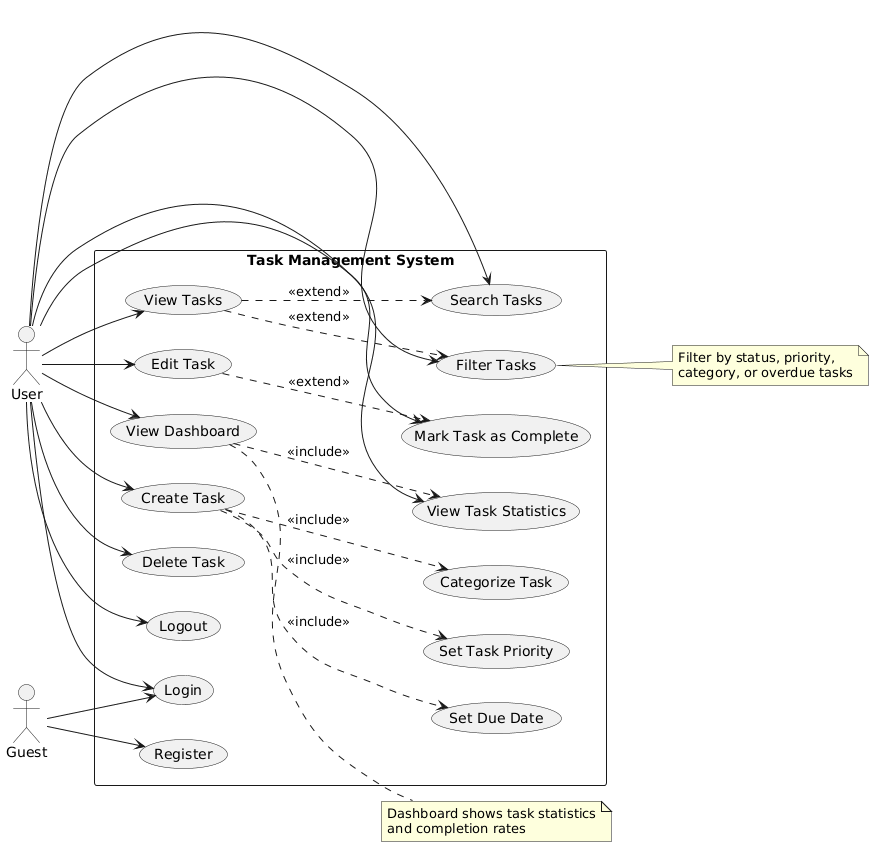

The diagram above was rendered by PlantUML. Its source (embedded in the PNG):
@startuml
left to right direction
skinparam packageStyle rectangle

actor "User" as user
actor "Guest" as guest

rectangle "Task Management System" {
  usecase "Register" as UC1
  usecase "Login" as UC2
  usecase "Logout" as UC3
  usecase "View Dashboard" as UC4
  usecase "Create Task" as UC5
  usecase "View Tasks" as UC6
  usecase "Edit Task" as UC7
  usecase "Delete Task" as UC8
  usecase "Filter Tasks" as UC9
  usecase "Search Tasks" as UC10
  usecase "View Task Statistics" as UC11
  usecase "Mark Task as Complete" as UC12
  usecase "Set Task Priority" as UC13
  usecase "Set Due Date" as UC14
  usecase "Categorize Task" as UC15
}

guest --> UC1
guest --> UC2

user --> UC2
user --> UC3
user --> UC4
user --> UC5
user --> UC6
user --> UC7
user --> UC8
user --> UC9
user --> UC10
user --> UC11
user --> UC12

UC5 ..> UC13 : <<include>>
UC5 ..> UC14 : <<include>>
UC5 ..> UC15 : <<include>>

UC7 ..> UC12 : <<extend>>
UC4 ..> UC11 : <<include>>
UC6 ..> UC9 : <<extend>>
UC6 ..> UC10 : <<extend>>

note right of UC4
  Dashboard shows task statistics
  and completion rates
end note

note right of UC9
  Filter by status, priority,
  category, or overdue tasks
end note
@enduml